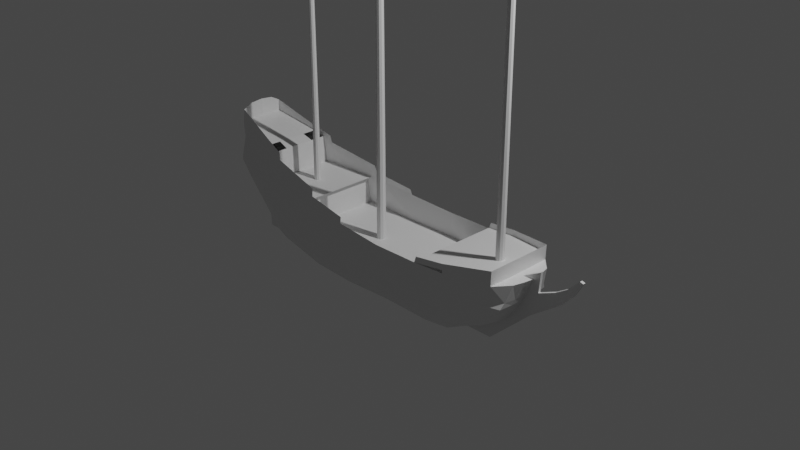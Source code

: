 # Source: 0002.blend  (saved by Blender 2.92.15; exported with 4.5.12 LTS)
import bpy
from mathutils import Matrix  # noqa: F401  (used for matrix-valued properties, if any)

bpy.ops.wm.read_factory_settings(use_empty=True)
scene = bpy.context.scene
scene.name = 'Scene'

# ---- collections
col_ship = bpy.data.collections.new('ship'); scene.collection.children.link(col_ship)
col_mastils = bpy.data.collections.new('mastils'); col_ship.children.link(col_mastils)
col_blueprint = bpy.data.collections.new('blueprint'); scene.collection.children.link(col_blueprint)

# ---- materials (node trees are filled in below, after node groups)
mat_material = bpy.data.materials.new('Material')
mat_material.alpha_threshold = 0.0
mat_material.use_transparent_shadow = False
mat_material.line_color = (0.0, 0.0, 0.0, 1.0)

# ---- material node trees
mat_material.use_nodes = True; mat_material.node_tree.nodes.clear()
_N = mat_material.node_tree.nodes; _L = mat_material.node_tree.links
n0 = _N.new('ShaderNodeOutputMaterial'); n0.name = 'Material Output'; n0.location = (300, 300)
n1 = _N.new('ShaderNodeBsdfPrincipled'); n1.name = 'Principled BSDF'; n1.location = (10, 300)
n1.distribution = 'GGX'
n1.subsurface_method = 'BURLEY'
n1.inputs[2].default_value = 0.4
n1.inputs[3].default_value = 1.45
n1.inputs[27].default_value = (0.0, 0.0, 0.0, 1.0)
n1.inputs[28].default_value = 1.0
_L.new(n1.outputs[0], n0.inputs[0])
n0.is_active_output = True

# ---- world
world_world = bpy.data.worlds.new('World'); scene.world = world_world
world_world.use_nodes = True; world_world.node_tree.nodes.clear()
_N = world_world.node_tree.nodes; _L = world_world.node_tree.links
n0 = _N.new('ShaderNodeOutputWorld'); n0.name = 'World Output'; n0.location = (300, 300)
n1 = _N.new('ShaderNodeBackground'); n1.name = 'Background'; n1.location = (10, 300)
n1.inputs[0].default_value = (0.05088, 0.05088, 0.05088, 1.0)
_L.new(n1.outputs[0], n0.inputs[0])
n0.is_active_output = True
world_world.color = (0.05088, 0.05088, 0.05088)
world_world.use_sun_shadow = False
world_world.sun_shadow_jitter_overblur = 0.0

# ---- cameras
cam_camera = bpy.data.cameras.new('Camera')
cam_camera.clip_end = 100.0
cam_camera.ortho_scale = 7.314

# ---- lights
light_light = bpy.data.lights.new('Light', 'POINT')
light_light.transmission_factor = 0.0
light_light.energy = 1000.0
light_light.shadow_soft_size = 0.1
light_light.shadow_maximum_resolution = 0.006
light_light.use_absolute_resolution = True

# ---- meshes
me_cube_001 = bpy.data.meshes.new('Cube.001')
me_cube_001.from_pydata([(-2.154, 1.49e-08, -0.8403), (-2.174, 1.49e-08, -0.05311), (1.297, 1.49e-08, -0.8087), (1.874, 1.49e-08, 0.1352), (-2.155, 1.49e-08, -0.2281), (1.856, 1.49e-08, -0.08638), (-2.178, 1.49e-08, -0.4474), (1.625, 1.49e-08, -0.4995), (-2.153, 1.49e-08, -0.3962), (1.779, 1.49e-08, -0.353), (-0.3035, 1.49e-08, -0.8285), (-0.3035, 1.49e-08, -0.3136), (-0.3035, 1.49e-08, -0.4428), (-0.3035, 1.49e-08, -0.6566), (-0.3035, 1.49e-08, -0.548), (0.9274, 1.49e-08, -0.3136), (0.9274, 1.49e-08, -0.4629), (0.9274, 1.49e-08, -0.7138), (0.9274, 1.49e-08, -0.5849), (0.9077, 1.49e-08, -0.8157), (0.312, 1.49e-08, -0.8194), (0.3176, 1.49e-08, -0.3136), (0.3176, 1.49e-08, -0.4591), (0.3176, 1.49e-08, -0.6991), (0.3176, 1.49e-08, -0.5764), (-1.589, 1.49e-08, -0.8397), (-1.589, 1.49e-08, -0.1535), (-1.589, 1.49e-08, -0.2859), (-1.589, 1.49e-08, -0.5163), (-1.589, 1.49e-08, -0.4008), (-0.9913, 1.49e-08, -0.3136), (-0.964, 1.49e-08, -0.4201), (-0.964, 1.49e-08, -0.6138), (-0.964, 1.49e-08, -0.5162), (-0.964, 1.49e-08, -0.8367), (1.401, 1.49e-08, -0.1276), (1.389, 1.49e-08, -0.2327), (1.294, 1.49e-08, -0.5416), (1.356, 1.49e-08, -0.3826), (1.102, 1.49e-08, -0.8122), (2.045, 1.49e-08, -0.002042), (2.127, 1.49e-08, -0.09564), (2.174, 1.49e-08, 0.08241), (2.256, 1.49e-08, 0.04992), (2.307, 1.49e-08, 0.2186), (2.343, 1.49e-08, 0.2073), (0.6225, 1.49e-08, -0.3136), (0.6225, 1.49e-08, -0.4627), (0.6225, 1.49e-08, -0.7082), (0.6225, 1.49e-08, -0.5824), (0.6098, 1.49e-08, -0.8176), (-0.6337, 1.49e-08, -0.3136), (-0.6337, 1.49e-08, -0.4365), (-0.6337, 1.49e-08, -0.6403), (-0.6337, 1.49e-08, -0.5372), (-0.6337, 1.49e-08, -0.8326)], [], [(36, 35, 3, 5), (38, 36, 5, 9), (39, 37, 7, 2), (37, 38, 9, 7), (53, 54, 14, 13), (55, 53, 13, 10), (54, 52, 12, 14), (52, 51, 11, 12), (48, 49, 18, 17), (50, 48, 17, 19), (49, 47, 16, 18), (47, 46, 15, 16), (12, 11, 21, 22), (14, 12, 22, 24), (10, 13, 23, 20), (13, 14, 24, 23), (4, 1, 26, 27), (8, 4, 27, 29), (0, 6, 28, 25), (6, 8, 29, 28), (27, 26, 30, 31), (29, 27, 31, 33), (25, 28, 32, 34), (28, 29, 33, 32), (17, 18, 38, 37), (19, 17, 37, 39), (18, 16, 36, 38), (16, 15, 35, 36), (9, 5, 40, 41), (41, 40, 42, 43), (43, 42, 44, 45), (22, 21, 46, 47), (24, 22, 47, 49), (20, 23, 48, 50), (23, 24, 49, 48), (31, 30, 51, 52), (33, 31, 52, 54), (34, 32, 53, 55), (32, 33, 54, 53)])
_uv = me_cube_001.uv_layers.new(name='UVMap')
_uv.uv.foreach_set('vector', [0.5693, 0.4779, 0.625, 0.4779, 0.625, 0.5, 0.5805, 0.5, 0.5207, 0.4779, 0.5693, 0.4779, 0.5805, 0.5, 0.5207, 0.5, 0.375, 0.4779, 0.4721, 0.4779, 0.4721, 0.5, 0.375, 0.5, 0.4721, 0.4779, 0.5207, 0.4779, 0.5207, 0.5, 0.4721, 0.5, 0.4721, 0.3531, 0.5207, 0.3531, 0.5207, 0.375, 0.4721, 0.375, 0.375, 0.3531, 0.4721, 0.3531, 0.4721, 0.375, 0.375, 0.375, 0.5207, 0.3531, 0.5693, 0.3531, 0.5693, 0.375, 0.5207, 0.375, 0.5693, 0.3531, 0.625, 0.3531, 0.625, 0.375, 0.5693, 0.375, 0.4721, 0.4357, 0.5207, 0.4357, 0.5207, 0.4559, 0.4721, 0.4559, 0.375, 0.4357, 0.4721, 0.4357, 0.4721, 0.4559, 0.375, 0.4559, 0.5207, 0.4357, 0.5693, 0.4357, 0.5693, 0.4559, 0.5207, 0.4559, 0.5693, 0.4357, 0.625, 0.4357, 0.625, 0.4559, 0.5693, 0.4559, 0.5693, 0.375, 0.625, 0.375, 0.625, 0.4154, 0.5693, 0.4154, 0.5207, 0.375, 0.5693, 0.375, 0.5693, 0.4154, 0.5207, 0.4154, 0.375, 0.375, 0.4721, 0.375, 0.4721, 0.4154, 0.375, 0.4154, 0.4721, 0.375, 0.5207, 0.375, 0.5207, 0.4154, 0.4721, 0.4154, 0.5693, 0.25, 0.625, 0.25, 0.625, 0.2874, 0.5693, 0.2874, 0.5207, 0.25, 0.5693, 0.25, 0.5693, 0.2874, 0.5207, 0.2874, 0.375, 0.25, 0.4721, 0.25, 0.4721, 0.2874, 0.375, 0.2874, 0.4721, 0.25, 0.5207, 0.25, 0.5207, 0.2874, 0.4721, 0.2874, 0.5693, 0.2874, 0.625, 0.2874, 0.625, 0.3312, 0.5693, 0.3312, 0.5207, 0.2874, 0.5693, 0.2874, 0.5693, 0.3312, 0.5207, 0.3312, 0.375, 0.2874, 0.4721, 0.2874, 0.4721, 0.3312, 0.375, 0.3312, 0.4721, 0.2874, 0.5207, 0.2874, 0.5207, 0.3312, 0.4721, 0.3312, 0.4721, 0.4559, 0.5207, 0.4559, 0.5207, 0.4779, 0.4721, 0.4779, 0.375, 0.4559, 0.4721, 0.4559, 0.4721, 0.4779, 0.375, 0.4779, 0.5207, 0.4559, 0.5693, 0.4559, 0.5693, 0.4779, 0.5207, 0.4779, 0.5693, 0.4559, 0.625, 0.4559, 0.625, 0.4779, 0.5693, 0.4779, 0.5207, 0.5, 0.5805, 0.5, 0.5805, 0.5, 0.5207, 0.5, 0.5207, 0.5, 0.5805, 0.5, 0.5805, 0.5, 0.5207, 0.5, 0.5207, 0.5, 0.5805, 0.5, 0.5805, 0.5, 0.5207, 0.5, 0.5693, 0.4154, 0.625, 0.4154, 0.625, 0.4357, 0.5693, 0.4357, 0.5207, 0.4154, 0.5693, 0.4154, 0.5693, 0.4357, 0.5207, 0.4357, 0.375, 0.4154, 0.4721, 0.4154, 0.4721, 0.4357, 0.375, 0.4357, 0.4721, 0.4154, 0.5207, 0.4154, 0.5207, 0.4357, 0.4721, 0.4357, 0.5693, 0.3312, 0.625, 0.3312, 0.625, 0.3531, 0.5693, 0.3531, 0.5207, 0.3312, 0.5693, 0.3312, 0.5693, 0.3531, 0.5207, 0.3531, 0.375, 0.3312, 0.4721, 0.3312, 0.4721, 0.3531, 0.375, 0.3531, 0.4721, 0.3312, 0.5207, 0.3312, 0.5207, 0.3531, 0.4721, 0.3531])
me_cube_001.materials.append(mat_material)
me_cube_001.use_remesh_fix_poles = True
me_cube_001.use_remesh_preserve_attributes = False
me_cube_001.use_mirror_vertex_groups = False
me_cube_001.update()
me_cube = bpy.data.meshes.new('Cube')
me_cube.from_pydata([(1.268, 0.2791, -1.443), (1.74, 0.2335, 0.07913), (1.356, -9.313e-10, -1.587), (1.79, 1.207e-08, 0.08072), (-1.813, 0.2395, -1.203), (-2.239, 0.2494, 0.8069), (-1.888, 0.0, -1.28), (-2.228, -5.489e-09, 0.9051), (1.663, 0.3089, -0.5902), (-2.198, 0.0, 0.1918), (1.681, -9.313e-10, -0.5892), (-2.202, 0.3314, 0.1938), (-0.3291, 0.4986, -0.009929), (-0.3137, 0.0, -1.996), (-0.3205, 0.2466, -0.8033), (-0.3109, 0.4234, -1.763), (-0.3137, 0.5293, -0.9902), (1.098, 0.1661, -1.768), (-1.461, 0.4138, 0.07142), (-1.457, 0.0, -1.918), (1.091, 0.4581, -1.363), (-1.449, 0.3484, -1.598), (-1.461, 0.457, -0.4767), (0.7569, 2.378e-09, -0.02844), (0.7622, 0.3759, -1.782), (0.7624, 0.5278, -1.012), (0.7569, 0.5192, -0.02909), (0.7624, 0.0, -2.006), (1.103, 0.0, -1.894), (-0.8115, 0.4148, -1.748), (-0.8213, 0.5253, -0.9731), (-0.8214, 0.4639, 0.09927), (-0.8211, 0.0, -1.981), (1.104, 0.4985, 0.004373), (-1.958, 0.0, -0.9993), (1.453, 0.3386, -1.211), (1.495, -9.313e-10, -1.307), (-1.896, 0.266, -0.8862), (-0.3082, 0.4425, -1.686), (1.093, 0.5103, -0.937), (-1.446, 0.4241, -1.281), (1.091, 0.401, -1.616), (0.7614, 0.4578, -1.582), (-0.8102, 0.4444, -1.643), (-2.231, 0.1096, 0.8597), (1.327, 0.1354, -1.518), (-1.861, 0.09274, -1.253), (1.766, 0.12, 0.07266), (1.676, 0.1596, -0.5897), (-2.202, 0.06494, 0.1921), (-0.8242, 0.2235, -0.7845), (-0.3127, 0.1755, -1.885), (-1.72, 7.937e-10, 0.9693), (-1.454, 0.1449, -1.77), (0.7623, 0.167, -1.896), (0.7569, 0.2431, -0.02874), (-0.8098, 0.1643, -1.871), (1.48, 0.1812, -1.265), (-1.949, 0.06245, -0.9769), (0.2244, 0.5218, -0.06551), (0.2244, 0.0, -2.001), (0.7577, 0.2488, -0.8061), (0.2243, 0.3844, -1.76), (0.2244, 0.5496, -0.9905), (0.2225, 0.4346, -1.647), (0.2213, 0.2725, -0.8046), (0.2243, 0.1652, -1.886), (1.558, 0.3329, -0.9008), (1.6, -2.71e-09, -0.9641), (-2.016, 0.3499, -0.2652), (-0.3109, 0.5326, -1.31), (-1.451, 0.4523, -0.8555), (1.092, 0.4881, -1.053), (0.7619, 0.5313, -1.23), (-0.8145, 0.5148, -1.283), (-2.084, 0.0, -0.164), (-2.087, 0.01825, -0.164), (1.587, 0.1699, -0.9373), (0.2234, 0.5273, -1.311), (-1.72, 0.3523, 0.4799), (-1.715, 0.0, -1.704), (-1.589, 0.1806, 0.4615), (-1.715, 0.2777, -1.527), (-1.726, 0.3947, -0.2892), (-1.715, 0.345, -1.084), (-2.238, -5.489e-09, 1.284), (-1.715, 0.1286, -1.617), (-1.715, 0.4016, -0.6496), (-0.3426, 0.485, 0.1546), (-2.238, -5.489e-09, 1.167), (-2.249, 0.2512, 1.077), (-1.465, 0.3912, 0.3827), (-0.828, 0.4505, 0.2869), (-2.244, 0.1236, 1.15), (-1.722, 0.3345, 0.724), (-1.593, 0.1731, 0.8671), (-2.249, 0.2513, 1.258), (-1.47, 0.3618, 0.7534), (-0.8443, 0.4331, 0.4885), (-2.246, 0.133, 1.276), (-1.72, 0.3259, 0.9693), (-2.238, -5.489e-09, 1.781), (-2.246, 0.2381, 1.603), (-1.484, 0.353, 0.955), (-2.241, 0.1352, 1.741), (-1.723, 0.3151, 1.14), (1.475, 0.4128, -0.7001), (1.18, 0.3678, -1.523), (0.7787, 0.5192, 0.1488), (1.104, 0.4985, 0.2599), (1.604, 1.016e-08, 0.04557), (1.602, 0.1553, 0.045), (1.233, -1.736e-09, -1.765), (1.599, 0.3797, 0.04413), (1.29, 0.4231, -1.273), (1.218, 0.1533, -1.66), (1.391, 0.4242, -0.9475), (1.604, 0.3797, 0.4517), (1.608, 6.353e-10, 0.4535), (1.606, 0.1648, 0.4528), (-1.72, 0.1629, 0.9693), (-1.461, 0.1881, 0.0714), (-1.589, 0.0, 0.4615), (-1.593, 1.058e-09, 0.8671), (-1.461, -2.121e-08, 0.0714), (1.104, 0.4985, 0.08843), (0.7596, 0.5192, -0.007555), (1.601, 0.3797, 0.2479), (1.604, 0.1601, 0.2489), (1.606, 5.4e-09, 0.2496), (0.7569, 2.378e-09, -0.009908), (0.7569, 0.5192, -0.01057), (1.104, 0.213, 0.08843), (1.104, 0.0, 0.08843), (0.7569, 0.2431, -0.01021), (1.683, 0.2743, -0.4168), (1.71, 2.5e-09, -0.4124), (-2.214, 0.3098, 0.3889), (-2.209, -1.448e-09, 0.4133), (-0.3173, 0.5188, -0.8064), (1.096, 0.5072, -0.7459), (-1.462, 0.4456, -0.3438), (0.7609, 0.5256, -0.8093), (-0.8242, 0.5128, -0.7845), (-2.212, 0.07673, 0.4016), (1.698, 0.1446, -0.4256), (0.2244, 0.545, -0.8076), (-1.728, 0.3835, -0.15), (1.508, 0.404, -0.5235), (-0.3234, 3.066e-09, -0.8005), (0.7549, 3.066e-09, -0.8033), (-0.8242, 0.0, -0.7845), (0.2183, 3.066e-09, -0.8017), (-0.9931, 0.4553, 0.0459), (-0.9486, 0.0, -1.968), (-0.9699, 0.3983, -1.711), (-0.9794, 0.5136, -0.9416), (-0.9696, 0.4393, -1.552), (-0.9637, 0.1597, -1.848), (-0.9792, 0.504, -1.241), (-0.9919, 0.4363, 0.3116), (-0.9935, 0.4161, 0.5517), (-0.9906, 0.5013, -0.7868), (-0.9931, 0.2104, 0.0459), (-0.9931, -0.0001402, 0.04589), (-0.9906, 0.2235, -0.7868), (-0.9906, -2.567e-09, -0.7868), (-0.9339, 0.4581, 0.04874), (-0.9329, 0.441, 0.3005), (-0.9352, 0.4227, 0.527), (-0.9339, 0.2104, 0.04874), (-0.9339, -0.0001402, 0.04874), (-1.582, 0.313, -1.563), (-1.594, 0.4258, -0.3829), (-1.58, 0.3846, -1.183), (-1.584, 0.1368, -1.693), (-1.583, 0.4269, -0.7526), (-1.589, 0.383, 0.07608), (-1.586, 0.0, -1.811), (-1.589, 0.3634, 0.4615), (-1.595, 0.4145, -0.2469), (-1.593, 0.3438, 0.8671), (-1.604, 0.3341, 1.048), (-1.589, 0.1881, 0.07608), (-1.589, -1.49e-08, 0.07608)], [(181, 182)], [(86, 46, 6, 80), (58, 46, 4, 37), (111, 47, 3, 110), (57, 45, 2, 36), (114, 107, 0, 35), (148, 106, 8, 135), (145, 48, 10, 136), (144, 49, 11, 137), (55, 26, 131, 134), (143, 30, 16, 139), (43, 29, 15, 38), (142, 146, 65, 61), (107, 41, 17, 115), (66, 51, 13, 60), (174, 172, 21, 40), (180, 173, 22, 141), (42, 24, 41, 20), (158, 53, 19, 154), (17, 54, 27, 28), (115, 17, 28, 112), (146, 63, 25, 142), (64, 62, 24, 42), (150, 23, 55, 61), (51, 56, 32, 13), (73, 42, 20, 72), (157, 155, 29, 43), (162, 156, 30, 143), (159, 157, 43, 74), (78, 64, 42, 73), (142, 25, 39, 140), (176, 174, 40, 71), (74, 43, 38, 70), (116, 114, 35, 67), (77, 57, 36, 68), (76, 58, 37, 69), (75, 34, 58, 76), (67, 35, 57, 77), (15, 29, 56, 51), (139, 143, 50, 14), (41, 24, 54, 17), (155, 21, 53, 158), (62, 15, 51, 66), (146, 139, 14, 65), (138, 9, 49, 144), (135, 8, 48, 145), (35, 0, 45, 57), (113, 1, 47, 111), (34, 6, 46, 58), (82, 4, 46, 86), (24, 62, 66, 54), (165, 163, 153, 162), (70, 38, 64, 78), (143, 162, 165, 50), (38, 15, 62, 64), (139, 16, 63, 146), (54, 66, 60, 27), (16, 70, 78, 63), (8, 67, 77, 48), (9, 75, 76, 49), (49, 76, 69, 11), (48, 77, 68, 10), (106, 116, 67, 8), (30, 74, 70, 16), (173, 176, 71, 22), (63, 78, 73, 25), (156, 159, 74, 30), (25, 73, 72, 39), (11, 69, 87, 83), (172, 82, 86, 175), (122, 123, 95, 81), (69, 37, 84, 87), (137, 11, 83, 147), (37, 4, 82, 84), (120, 99, 85, 52), (175, 86, 80, 178), (44, 7, 89, 93), (5, 44, 93, 90), (12, 31, 92, 88), (153, 18, 91, 160), (177, 79, 94, 179), (5, 79, 94, 90), (90, 93, 99, 96), (90, 94, 100, 96), (160, 91, 97, 161), (91, 179, 94, 100, 181, 97), (93, 89, 85, 99), (97, 181, 100, 105, 182, 103), (99, 85, 101, 104), (96, 100, 105, 102), (96, 99, 104, 102), (26, 33, 125, 131), (126, 125, 109, 108), (72, 20, 114, 116), (39, 72, 116, 106), (45, 115, 112, 2), (0, 107, 115, 45), (140, 39, 106, 148), (20, 41, 107, 114), (127, 125, 109, 117), (129, 128, 119, 118), (128, 127, 117, 119), (100, 96, 99, 120), (81, 95, 181, 179), (168, 160, 161, 169), (184, 122, 81, 183), (120, 95, 123, 52), (167, 153, 160, 168), (18, 141, 162, 153), (111, 113, 127, 128), (110, 111, 128, 129), (113, 33, 125, 127), (26, 33, 125, 126), (134, 132, 133, 130), (131, 125, 132, 134), (125, 127, 128, 132), (132, 128, 129, 133), (23, 55, 134, 130), (33, 140, 148, 113), (5, 137, 147, 79), (12, 139, 146, 59), (1, 135, 145, 47), (7, 138, 144, 44), (26, 142, 140, 33), (153, 162, 143, 31, 167), (59, 146, 142, 26), (177, 180, 141, 18), (31, 143, 139, 12), (44, 144, 137, 5), (47, 145, 136, 3), (113, 148, 135, 1), (14, 50, 151, 149), (61, 65, 152, 150), (65, 14, 149, 152), (142, 61, 55, 26), (22, 71, 159, 156), (29, 155, 158, 56), (71, 40, 157, 159), (141, 22, 156, 162), (40, 21, 155, 157), (56, 158, 154, 32), (183, 81, 179, 177), (163, 164, 124, 121), (165, 166, 164, 163), (153, 163, 121, 18), (151, 50, 165, 166), (31, 167, 168, 92), (92, 168, 169, 98), (163, 164, 171, 170), (167, 170, 163, 153), (79, 147, 180, 177), (18, 177, 179, 91), (53, 175, 178, 19), (21, 172, 175, 53), (83, 87, 176, 173), (87, 84, 174, 176), (147, 83, 173, 180), (84, 82, 172, 174), (121, 124, 184, 183), (177, 18, 121, 183)])
_uv = me_cube.uv_layers.new(name='UVMap')
_uv.uv.foreach_set('vector', [0.8466, 0.6372, 0.9071, 0.5935, 0.908, 0.7411, 0.8496, 0.75, 0.556, 0.06634, 0.5875, 0.0996, 0.5929, 0.2696, 0.5668, 0.2737, 0.3649, 0.6502, 0.375, 0.6279, 0.375, 0.75, 0.3649, 0.75, 0.5668, 0.6228, 0.625, 0.6304, 0.625, 0.75, 0.5668, 0.75, 0.5668, 0.4841, 0.625, 0.4846, 0.625, 0.5, 0.5668, 0.5, 0.4483, 0.488, 0.4745, 0.4874, 0.4698, 0.5, 0.4448, 0.5, 0.4448, 0.6335, 0.4698, 0.6375, 0.4698, 0.75, 0.4448, 0.75, 0.4553, 0.06619, 0.4841, 0.04972, 0.5085, 0.25, 0.4733, 0.25, 0.3148, 0.6336, 0.3148, 0.5, 0.3148, 0.5, 0.3148, 0.6336, 0.4733, 0.3413, 0.5085, 0.3413, 0.4905, 0.3754, 0.46, 0.3754, 0.5839, 0.3413, 0.625, 0.3419, 0.625, 0.3754, 0.5668, 0.3754, 0.4639, 0.4417, 0.462, 0.4085, 0.462, 0.4085, 0.4639, 0.4417, 0.6404, 0.5, 0.6558, 0.5, 0.6464, 0.6471, 0.6357, 0.6462, 0.7036, 0.6445, 0.7496, 0.6474, 0.7496, 0.75, 0.6992, 0.75, 0.5668, 0.294, 0.625, 0.2917, 0.625, 0.3007, 0.5668, 0.3007, 0.4787, 0.2881, 0.5085, 0.288, 0.5085, 0.3007, 0.4788, 0.3007, 0.5668, 0.4467, 0.625, 0.4532, 0.625, 0.4692, 0.5668, 0.4649, 0.7929, 0.6515, 0.8243, 0.649, 0.8243, 0.75, 0.7918, 0.75, 0.6464, 0.6471, 0.658, 0.6408, 0.6489, 0.75, 0.6407, 0.75, 0.6357, 0.6462, 0.6464, 0.6471, 0.6407, 0.75, 0.6329, 0.75, 0.462, 0.4085, 0.4931, 0.4089, 0.4958, 0.4424, 0.4639, 0.4417, 0.5668, 0.4111, 0.625, 0.4143, 0.625, 0.4532, 0.5668, 0.4467, 0.4639, 0.4417, 0.3148, 0.75, 0.3148, 0.6336, 0.4639, 0.4417, 0.7496, 0.6474, 0.783, 0.6522, 0.7837, 0.75, 0.7496, 0.75, 0.5313, 0.4446, 0.5668, 0.4467, 0.5668, 0.4649, 0.5255, 0.4634, 0.5796, 0.3311, 0.625, 0.3317, 0.625, 0.3419, 0.5839, 0.3413, 0.4742, 0.3343, 0.5085, 0.3343, 0.5085, 0.3413, 0.4733, 0.3413, 0.5523, 0.3343, 0.5796, 0.3311, 0.5839, 0.3413, 0.5545, 0.3413, 0.53, 0.41, 0.5668, 0.4111, 0.5668, 0.4467, 0.5313, 0.4446, 0.4639, 0.4417, 0.4958, 0.4424, 0.4842, 0.4619, 0.4554, 0.4615, 0.543, 0.2917, 0.5668, 0.294, 0.5668, 0.3007, 0.5418, 0.3007, 0.5545, 0.3413, 0.5839, 0.3413, 0.5668, 0.3754, 0.5286, 0.3754, 0.5209, 0.4869, 0.5668, 0.4841, 0.5668, 0.5, 0.5183, 0.5, 0.518, 0.6333, 0.5668, 0.6228, 0.5668, 0.75, 0.5183, 0.75, 0.4954, 0.01572, 0.556, 0.06634, 0.5668, 0.2737, 0.5377, 0.2618, 0.4954, 0.0, 0.5534, 0.0, 0.556, 0.06634, 0.4954, 0.01572, 0.5183, 0.5, 0.5668, 0.5, 0.5668, 0.6228, 0.518, 0.6333, 0.7496, 0.5, 0.7831, 0.5, 0.783, 0.6522, 0.7496, 0.6474, 0.46, 0.3754, 0.4733, 0.3413, 0.4733, 0.3413, 0.46, 0.3754, 0.6558, 0.5, 0.6718, 0.5, 0.658, 0.6408, 0.6464, 0.6471, 0.7933, 0.5, 0.8243, 0.5, 0.8243, 0.649, 0.7929, 0.6515, 0.7107, 0.5, 0.7496, 0.5, 0.7496, 0.6474, 0.7036, 0.6445, 0.462, 0.4085, 0.46, 0.3754, 0.46, 0.3754, 0.462, 0.4085, 0.4522, 0.0, 0.4799, 0.0, 0.4841, 0.04972, 0.4553, 0.06619, 0.4448, 0.5, 0.4698, 0.5, 0.4698, 0.6375, 0.4448, 0.6335, 0.5668, 0.5, 0.625, 0.5, 0.625, 0.6304, 0.5668, 0.6228, 0.3649, 0.5, 0.375, 0.5, 0.375, 0.6279, 0.3649, 0.6502, 0.5534, 0.0, 0.5856, 0.0, 0.5875, 0.0996, 0.556, 0.06634, 0.8423, 0.5, 0.9018, 0.3894, 0.9071, 0.5935, 0.8466, 0.6372, 0.6718, 0.5, 0.7107, 0.5, 0.7036, 0.6445, 0.658, 0.6408, 0.0, 0.0, 0.0, 0.0, 0.0, 0.0, 0.0, 0.0, 0.5286, 0.3754, 0.5668, 0.3754, 0.5668, 0.4111, 0.53, 0.41, 0.0, 0.0, 0.0, 0.0, 0.0, 0.0, 0.0, 0.0, 0.5668, 0.3754, 0.625, 0.3754, 0.625, 0.4143, 0.5668, 0.4111, 0.46, 0.3754, 0.4905, 0.3754, 0.4931, 0.4089, 0.462, 0.4085, 0.658, 0.6408, 0.7036, 0.6445, 0.6992, 0.75, 0.6489, 0.75, 0.4905, 0.3754, 0.5286, 0.3754, 0.53, 0.41, 0.4931, 0.4089, 0.4698, 0.5, 0.5183, 0.5, 0.518, 0.6333, 0.4698, 0.6375, 0.4799, 0.0, 0.4954, 0.0, 0.4954, 0.01572, 0.4841, 0.04972, 0.4841, 0.04972, 0.4954, 0.01572, 0.5377, 0.2618, 0.5085, 0.25, 0.4698, 0.6375, 0.518, 0.6333, 0.5183, 0.75, 0.4698, 0.75, 0.4745, 0.4874, 0.5209, 0.4869, 0.5183, 0.5, 0.4698, 0.5, 0.5085, 0.3413, 0.5545, 0.3413, 0.5286, 0.3754, 0.4905, 0.3754, 0.5085, 0.288, 0.543, 0.2917, 0.5418, 0.3007, 0.5085, 0.3007, 0.4931, 0.4089, 0.53, 0.41, 0.5313, 0.4446, 0.4958, 0.4424, 0.5085, 0.3343, 0.5523, 0.3343, 0.5545, 0.3413, 0.5085, 0.3413, 0.4958, 0.4424, 0.5313, 0.4446, 0.5255, 0.4634, 0.4842, 0.4619, 0.5085, 0.25, 0.5377, 0.2618, 0.5442, 0.2826, 0.5085, 0.2754, 0.8333, 0.5, 0.8423, 0.5, 0.8466, 0.6372, 0.8354, 0.6431, 0.375, 0.2953, 0.375, 0.2898, 0.0, 0.0, 0.1875, 0.1504, 0.5377, 0.2618, 0.5668, 0.2737, 0.5668, 0.2872, 0.5442, 0.2826, 0.4733, 0.25, 0.5085, 0.25, 0.5085, 0.2754, 0.4787, 0.2754, 0.5668, 0.2737, 0.5929, 0.2696, 0.625, 0.2827, 0.5668, 0.2872, 0.1504, 0.5, 0.1304, 0.5, 0.1292, 0.5, 0.1504, 0.5, 0.8354, 0.6431, 0.8466, 0.6372, 0.8496, 0.75, 0.837, 0.75, 0.375, 0.1121, 0.375, 0.0, 0.375, 0.0, 0.375, 0.124, 0.375, 0.25, 0.375, 0.1121, 0.375, 0.124, 0.375, 0.25, 0.375, 0.3754, 0.375, 0.3413, 0.375, 0.3413, 0.375, 0.3754, 0.3753, 0.3343, 0.3957, 0.3007, 0.375, 0.3007, 0.375, 0.3308, 0.3956, 0.2881, 0.3955, 0.2754, 0.3757, 0.2754, 0.3754, 0.288, 0.125, 0.5, 0.1505, 0.5, 0.1504, 0.5, 0.125, 0.5, 0.375, 0.25, 0.375, 0.124, 0.375, 0.1223, 0.375, 0.25, 0.125, 0.5, 0.1504, 0.5, 0.1504, 0.5, 0.125, 0.5, 0.375, 0.3308, 0.375, 0.3007, 0.375, 0.3007, 0.375, 0.3316, 0.375, 0.3007, 0.3754, 0.288, 0.3757, 0.2754, 0.375, 0.2754, 0.375, 0.288, 0.375, 0.3007, 0.375, 0.124, 0.375, 0.0, 0.375, 0.0, 0.375, 0.1223, 0.375, 0.3007, 0.375, 0.288, 0.375, 0.2754, 0.375, 0.2754, 0.375, 0.288, 0.375, 0.3007, 0.375, 0.1223, 0.375, 0.0, 0.375, 0.0, 0.375, 0.1425, 0.125, 0.5, 0.1504, 0.5, 0.1504, 0.5, 0.125, 0.5, 0.375, 0.25, 0.375, 0.1223, 0.375, 0.1425, 0.375, 0.25, 0.375, 0.4398, 0.375, 0.4604, 0.375, 0.4604, 0.375, 0.4398, 0.3148, 0.5, 0.3354, 0.5, 0.3354, 0.5, 0.3148, 0.5, 0.5255, 0.4634, 0.5668, 0.4649, 0.5668, 0.4841, 0.5209, 0.4869, 0.4842, 0.4619, 0.5255, 0.4634, 0.5209, 0.4869, 0.4745, 0.4874, 0.625, 0.6304, 0.6357, 0.6462, 0.6329, 0.75, 0.625, 0.75, 0.625, 0.5, 0.6404, 0.5, 0.6357, 0.6462, 0.625, 0.6304, 0.4554, 0.4615, 0.4842, 0.4619, 0.4745, 0.4874, 0.4483, 0.488, 0.5668, 0.4649, 0.625, 0.4692, 0.625, 0.4846, 0.5668, 0.4841, 0.375, 0.4899, 0.375, 0.4604, 0.375, 0.4604, 0.375, 0.4899, 0.3649, 0.75, 0.3649, 0.6471, 0.3649, 0.6439, 0.3649, 0.75, 0.3649, 0.6471, 0.3649, 0.5, 0.3649, 0.5, 0.3649, 0.6439, 0.1504, 0.5, 0.125, 0.5, 0.1304, 0.5, 0.1504, 0.5, 0.0, 0.0, 0.0, 0.0, 0.0, 0.0, 0.0, 0.0, 0.375, 0.3343, 0.375, 0.3308, 0.375, 0.3316, 0.375, 0.3354, 0.375, 0.3007, 0.375, 0.2953, 0.1875, 0.1504, 0.375, 0.3007, 0.375, 0.2754, 0.375, 0.2898, 0.375, 0.2898, 0.375, 0.2754, 0.3752, 0.3366, 0.3753, 0.3343, 0.375, 0.3308, 0.375, 0.3343, 0.3957, 0.3007, 0.4788, 0.3007, 0.4742, 0.3343, 0.3753, 0.3343, 0.3649, 0.6502, 0.3649, 0.5, 0.3649, 0.5, 0.3649, 0.6471, 0.3649, 0.75, 0.3649, 0.6502, 0.3649, 0.6471, 0.3649, 0.75, 0.375, 0.4899, 0.375, 0.4604, 0.375, 0.4604, 0.375, 0.4899, 0.3148, 0.5, 0.3354, 0.5, 0.3354, 0.5, 0.3148, 0.5, 0.3148, 0.6336, 0.3354, 0.6466, 0.3354, 0.75, 0.3148, 0.75, 0.3148, 0.5, 0.3354, 0.5, 0.3354, 0.6466, 0.3148, 0.6336, 0.3354, 0.5, 0.3649, 0.5, 0.3649, 0.6502, 0.3354, 0.6466, 0.3354, 0.6466, 0.3649, 0.6502, 0.3649, 0.75, 0.3354, 0.75, 0.3148, 0.75, 0.3148, 0.6336, 0.3148, 0.6336, 0.3148, 0.75, 0.375, 0.4604, 0.4554, 0.4615, 0.4483, 0.488, 0.375, 0.4899, 0.375, 0.25, 0.4733, 0.25, 0.4787, 0.2754, 0.3955, 0.2754, 0.375, 0.3754, 0.46, 0.3754, 0.462, 0.4085, 0.375, 0.4076, 0.375, 0.5, 0.4448, 0.5, 0.4448, 0.6335, 0.375, 0.6279, 0.375, 0.0, 0.4522, 0.0, 0.4553, 0.06619, 0.375, 0.1121, 0.375, 0.4398, 0.4639, 0.4417, 0.4554, 0.4615, 0.375, 0.4604, 0.3753, 0.3343, 0.4742, 0.3343, 0.4733, 0.3413, 0.375, 0.3413, 0.3752, 0.3366, 0.375, 0.4076, 0.462, 0.4085, 0.4639, 0.4417, 0.375, 0.4398, 0.3956, 0.2881, 0.4787, 0.2881, 0.4788, 0.3007, 0.3957, 0.3007, 0.375, 0.3413, 0.4733, 0.3413, 0.46, 0.3754, 0.375, 0.3754, 0.375, 0.1121, 0.4553, 0.06619, 0.4733, 0.25, 0.375, 0.25, 0.375, 0.6279, 0.4448, 0.6335, 0.4448, 0.75, 0.375, 0.75, 0.375, 0.4899, 0.4483, 0.488, 0.4448, 0.5, 0.375, 0.5, 0.46, 0.3754, 0.4733, 0.3413, 0.4733, 0.3413, 0.46, 0.3754, 0.4639, 0.4417, 0.462, 0.4085, 0.462, 0.4085, 0.4639, 0.4417, 0.462, 0.4085, 0.46, 0.3754, 0.46, 0.3754, 0.462, 0.4085, 0.0, 0.0, 0.0, 0.0, 0.0, 0.0, 0.0, 0.0, 0.5085, 0.3007, 0.5418, 0.3007, 0.5523, 0.3343, 0.5085, 0.3343, 0.7831, 0.5, 0.7933, 0.5, 0.7929, 0.6515, 0.783, 0.6522, 0.5418, 0.3007, 0.5668, 0.3007, 0.5796, 0.3311, 0.5523, 0.3343, 0.4788, 0.3007, 0.5085, 0.3007, 0.5085, 0.3343, 0.4742, 0.3343, 0.5668, 0.3007, 0.625, 0.3007, 0.625, 0.3317, 0.5796, 0.3311, 0.783, 0.6522, 0.7929, 0.6515, 0.7918, 0.75, 0.7837, 0.75, 0.0, 0.0, 0.0, 0.0, 0.0, 0.0, 0.0, 0.0, 0.2463, 0.5698, 0.2463, 0.6651, 0.375, 0.3007, 0.375, 0.3007, 0.4733, 0.3413, 0.4733, 0.3413, 0.2463, 0.6651, 0.2463, 0.5698, 0.0, 0.0, 0.0, 0.0, 0.0, 0.0, 0.0, 0.0, 0.4733, 0.3413, 0.4733, 0.3413, 0.4733, 0.3413, 0.4733, 0.3413, 0.375, 0.3413, 0.3752, 0.3366, 0.375, 0.3343, 0.375, 0.3413, 0.375, 0.3413, 0.375, 0.3343, 0.375, 0.3354, 0.375, 0.3413, 0.2463, 0.5698, 0.2463, 0.6651, 0.2463, 0.6651, 0.2463, 0.5698, 0.0, 0.0, 0.0, 0.0, 0.0, 0.0, 0.0, 0.0, 0.3955, 0.2754, 0.4787, 0.2754, 0.4787, 0.2881, 0.3956, 0.2881, 0.3957, 0.3007, 0.3956, 0.2881, 0.3754, 0.288, 0.375, 0.3007, 0.8243, 0.649, 0.8354, 0.6431, 0.837, 0.75, 0.8243, 0.75, 0.8243, 0.5, 0.8333, 0.5, 0.8354, 0.6431, 0.8243, 0.649, 0.5085, 0.2754, 0.5442, 0.2826, 0.543, 0.2917, 0.5085, 0.288, 0.5442, 0.2826, 0.5668, 0.2872, 0.5668, 0.294, 0.543, 0.2917, 0.4787, 0.2754, 0.5085, 0.2754, 0.5085, 0.288, 0.4787, 0.2881, 0.5668, 0.2872, 0.625, 0.2827, 0.625, 0.2917, 0.5668, 0.294, 0.375, 0.3007, 0.375, 0.3007, 0.375, 0.3007, 0.375, 0.3007, 0.0, 0.0, 0.0, 0.0, 0.0, 0.0, 0.0, 0.0])
me_cube.materials.append(mat_material)
me_cube.use_remesh_preserve_volume = False
me_cube.use_remesh_preserve_attributes = False
me_cube.use_mirror_vertex_groups = False
me_cube.update()
me_cylinder_002 = bpy.data.meshes.new('Cylinder.002')
me_cylinder_002.from_pydata([(1.029e-08, 0.03274, -1.0), (0.0, 0.05, 1.0), (0.01925, 0.02649, -1.0), (0.02939, 0.04045, 1.0), (0.03114, 0.01012, -1.0), (0.04755, 0.01545, 1.0), (0.03114, -0.01012, -1.0), (0.04755, -0.01545, 1.0), (0.01925, -0.02649, -1.0), (0.02939, -0.04045, 1.0), (7.422e-09, -0.03274, -1.0), (-4.371e-09, -0.05, 1.0), (-0.01925, -0.02649, -1.0), (-0.02939, -0.04045, 1.0), (-0.03114, -0.01012, -1.0), (-0.04755, -0.01545, 1.0), (-0.03114, 0.01012, -1.0), (-0.04755, 0.01545, 1.0), (-0.01925, 0.02649, -1.0), (-0.02939, 0.04045, 1.0)], [], [(0, 1, 3, 2), (2, 3, 5, 4), (4, 5, 7, 6), (6, 7, 9, 8), (8, 9, 11, 10), (10, 11, 13, 12), (12, 13, 15, 14), (14, 15, 17, 16), (3, 1, 19, 17, 15, 13, 11, 9, 7, 5), (16, 17, 19, 18), (18, 19, 1, 0), (0, 2, 4, 6, 8, 10, 12, 14, 16, 18)])
_uv = me_cylinder_002.uv_layers.new(name='UVMap')
_uv.uv.foreach_set('vector', [1.0, 0.5, 1.0, 1.0, 0.9, 1.0, 0.9, 0.5, 0.9, 0.5, 0.9, 1.0, 0.8, 1.0, 0.8, 0.5, 0.8, 0.5, 0.8, 1.0, 0.7, 1.0, 0.7, 0.5, 0.7, 0.5, 0.7, 1.0, 0.6, 1.0, 0.6, 0.5, 0.6, 0.5, 0.6, 1.0, 0.5, 1.0, 0.5, 0.5, 0.5, 0.5, 0.5, 1.0, 0.4, 1.0, 0.4, 0.5, 0.4, 0.5, 0.4, 1.0, 0.3, 1.0, 0.3, 0.5, 0.3, 0.5, 0.3, 1.0, 0.2, 1.0, 0.2, 0.5, 0.3911, 0.4442, 0.25, 0.49, 0.1089, 0.4442, 0.02175, 0.3242, 0.02175, 0.1758, 0.1089, 0.05584, 0.25, 0.01, 0.3911, 0.05584, 0.4783, 0.1758, 0.4783, 0.3242, 0.2, 0.5, 0.2, 1.0, 0.1, 1.0, 0.1, 0.5, 0.1, 0.5, 0.1, 1.0, -7.451e-08, 1.0, -7.451e-08, 0.5, 0.75, 0.49, 0.8911, 0.4442, 0.9783, 0.3242, 0.9783, 0.1758, 0.8911, 0.05584, 0.75, 0.01, 0.6089, 0.05584, 0.5217, 0.1758, 0.5217, 0.3242, 0.6089, 0.4442])
me_cylinder_002.use_remesh_fix_poles = True
me_cylinder_002.use_remesh_preserve_attributes = False
me_cylinder_002.use_mirror_vertex_groups = False
me_cylinder_002.update()
me_cylinder_001 = bpy.data.meshes.new('Cylinder.001')
me_cylinder_001.from_pydata([(1.029e-08, 0.03274, -1.0), (0.0, 0.05, 1.0), (0.01925, 0.02649, -1.0), (0.02939, 0.04045, 1.0), (0.03114, 0.01012, -1.0), (0.04755, 0.01545, 1.0), (0.03114, -0.01012, -1.0), (0.04755, -0.01545, 1.0), (0.01925, -0.02649, -1.0), (0.02939, -0.04045, 1.0), (7.422e-09, -0.03274, -1.0), (-4.371e-09, -0.05, 1.0), (-0.01925, -0.02649, -1.0), (-0.02939, -0.04045, 1.0), (-0.03114, -0.01012, -1.0), (-0.04755, -0.01545, 1.0), (-0.03114, 0.01012, -1.0), (-0.04755, 0.01545, 1.0), (-0.01925, 0.02649, -1.0), (-0.02939, 0.04045, 1.0)], [], [(0, 1, 3, 2), (2, 3, 5, 4), (4, 5, 7, 6), (6, 7, 9, 8), (8, 9, 11, 10), (10, 11, 13, 12), (12, 13, 15, 14), (14, 15, 17, 16), (3, 1, 19, 17, 15, 13, 11, 9, 7, 5), (16, 17, 19, 18), (18, 19, 1, 0), (0, 2, 4, 6, 8, 10, 12, 14, 16, 18)])
_uv = me_cylinder_001.uv_layers.new(name='UVMap')
_uv.uv.foreach_set('vector', [1.0, 0.5, 1.0, 1.0, 0.9, 1.0, 0.9, 0.5, 0.9, 0.5, 0.9, 1.0, 0.8, 1.0, 0.8, 0.5, 0.8, 0.5, 0.8, 1.0, 0.7, 1.0, 0.7, 0.5, 0.7, 0.5, 0.7, 1.0, 0.6, 1.0, 0.6, 0.5, 0.6, 0.5, 0.6, 1.0, 0.5, 1.0, 0.5, 0.5, 0.5, 0.5, 0.5, 1.0, 0.4, 1.0, 0.4, 0.5, 0.4, 0.5, 0.4, 1.0, 0.3, 1.0, 0.3, 0.5, 0.3, 0.5, 0.3, 1.0, 0.2, 1.0, 0.2, 0.5, 0.3911, 0.4442, 0.25, 0.49, 0.1089, 0.4442, 0.02175, 0.3242, 0.02175, 0.1758, 0.1089, 0.05584, 0.25, 0.01, 0.3911, 0.05584, 0.4783, 0.1758, 0.4783, 0.3242, 0.2, 0.5, 0.2, 1.0, 0.1, 1.0, 0.1, 0.5, 0.1, 0.5, 0.1, 1.0, -7.451e-08, 1.0, -7.451e-08, 0.5, 0.75, 0.49, 0.8911, 0.4442, 0.9783, 0.3242, 0.9783, 0.1758, 0.8911, 0.05584, 0.75, 0.01, 0.6089, 0.05584, 0.5217, 0.1758, 0.5217, 0.3242, 0.6089, 0.4442])
me_cylinder_001.use_remesh_fix_poles = True
me_cylinder_001.use_remesh_preserve_attributes = False
me_cylinder_001.use_mirror_vertex_groups = False
me_cylinder_001.update()
me_cylinder = bpy.data.meshes.new('Cylinder')
me_cylinder.from_pydata([(1.029e-08, 0.03274, -1.0), (0.0, 0.05, 1.0), (0.01925, 0.02649, -1.0), (0.02939, 0.04045, 1.0), (0.03114, 0.01012, -1.0), (0.04755, 0.01545, 1.0), (0.03114, -0.01012, -1.0), (0.04755, -0.01545, 1.0), (0.01925, -0.02649, -1.0), (0.02939, -0.04045, 1.0), (7.422e-09, -0.03274, -1.0), (-4.371e-09, -0.05, 1.0), (-0.01925, -0.02649, -1.0), (-0.02939, -0.04045, 1.0), (-0.03114, -0.01012, -1.0), (-0.04755, -0.01545, 1.0), (-0.03114, 0.01012, -1.0), (-0.04755, 0.01545, 1.0), (-0.01925, 0.02649, -1.0), (-0.02939, 0.04045, 1.0)], [], [(0, 1, 3, 2), (2, 3, 5, 4), (4, 5, 7, 6), (6, 7, 9, 8), (8, 9, 11, 10), (10, 11, 13, 12), (12, 13, 15, 14), (14, 15, 17, 16), (3, 1, 19, 17, 15, 13, 11, 9, 7, 5), (16, 17, 19, 18), (18, 19, 1, 0), (0, 2, 4, 6, 8, 10, 12, 14, 16, 18)])
_uv = me_cylinder.uv_layers.new(name='UVMap')
_uv.uv.foreach_set('vector', [1.0, 0.5, 1.0, 1.0, 0.9, 1.0, 0.9, 0.5, 0.9, 0.5, 0.9, 1.0, 0.8, 1.0, 0.8, 0.5, 0.8, 0.5, 0.8, 1.0, 0.7, 1.0, 0.7, 0.5, 0.7, 0.5, 0.7, 1.0, 0.6, 1.0, 0.6, 0.5, 0.6, 0.5, 0.6, 1.0, 0.5, 1.0, 0.5, 0.5, 0.5, 0.5, 0.5, 1.0, 0.4, 1.0, 0.4, 0.5, 0.4, 0.5, 0.4, 1.0, 0.3, 1.0, 0.3, 0.5, 0.3, 0.5, 0.3, 1.0, 0.2, 1.0, 0.2, 0.5, 0.3911, 0.4442, 0.25, 0.49, 0.1089, 0.4442, 0.02175, 0.3242, 0.02175, 0.1758, 0.1089, 0.05584, 0.25, 0.01, 0.3911, 0.05584, 0.4783, 0.1758, 0.4783, 0.3242, 0.2, 0.5, 0.2, 1.0, 0.1, 1.0, 0.1, 0.5, 0.1, 0.5, 0.1, 1.0, -7.451e-08, 1.0, -7.451e-08, 0.5, 0.75, 0.49, 0.8911, 0.4442, 0.9783, 0.3242, 0.9783, 0.1758, 0.8911, 0.05584, 0.75, 0.01, 0.6089, 0.05584, 0.5217, 0.1758, 0.5217, 0.3242, 0.6089, 0.4442])
me_cylinder.use_remesh_fix_poles = True
me_cylinder.use_remesh_preserve_attributes = False
me_cylinder.use_mirror_vertex_groups = False
me_cylinder.update()

# ---- objects
ob_camera = bpy.data.objects.new('Camera', cam_camera)
ob_light = bpy.data.objects.new('Light', light_light)
ob_ship_base = bpy.data.objects.new('ship-base', me_cube_001)
ob_ship = bpy.data.objects.new('ship', me_cube)
ob_mastil_back = bpy.data.objects.new('mastil-back', me_cylinder_002)
ob_mastil_front = bpy.data.objects.new('mastil-front', me_cylinder_001)
ob_mastil_main = bpy.data.objects.new('mastil-main', me_cylinder)
ob_rigth = bpy.data.objects.new('rigth', None)
ob_front = bpy.data.objects.new('front', None)
ob_top = bpy.data.objects.new('top', None)
ob_back = bpy.data.objects.new('back', None)
ob_rigth_frame = bpy.data.objects.new('rigth-frame', None)

# ---- transforms, parenting, visibility, modifiers, constraints
ob_camera.location = (7.359, -6.926, 4.958)
ob_camera.rotation_euler = (1.109, 0.0, 0.8149)
ob_camera.lock_rotations_4d = False
ob_camera.empty_display_type = 'ARROWS'
ob_camera.color = (0.0, 0.0, 0.0, 0.0)
ob_camera.display_type = 'WIRE'
ob_camera.lineart.crease_threshold = 0.0
ob_light.location = (4.076, 1.005, 5.904)
ob_light.rotation_euler = (0.6503, 0.05522, 1.866)
ob_light.lock_rotations_4d = False
ob_light.empty_display_type = 'ARROWS'
ob_light.color = (0.0, 0.0, 0.0, 0.0)
ob_light.lineart.crease_threshold = 0.0
ob_ship_base.location = (0.0, 0.0, 0.0)
ob_ship_base.lineart.crease_threshold = 0.0
_m = ob_ship_base.modifiers.new('Solidify', 'SOLIDIFY')
_m.thickness = 0.03
_m.offset = 0.0
ob_ship.location = (0.0, 5.568e-09, 0.0)
ob_ship.scale = (1.0, 1.0, 0.3903)
ob_ship.lock_rotations_4d = False
ob_ship.empty_display_type = 'ARROWS'
ob_ship.lineart.crease_threshold = 0.0
_m = ob_ship.modifiers.new('Mirror', 'MIRROR')
_m.use_axis = (False, True, False)
ob_mastil_back.location = (-1.291, -2.222e-07, 0.8746)
ob_mastil_back.rotation_euler = (-0.0, 3.142, -0.0)
ob_mastil_back.scale = (0.809, 0.809, 1.632)
ob_mastil_back.lineart.crease_threshold = 0.0
ob_mastil_front.location = (1.367, -2.472e-07, 1.67)
ob_mastil_front.rotation_euler = (-0.0, 3.142, -0.0)
ob_mastil_front.scale = (0.9363, 0.9363, 2.225)
ob_mastil_front.lineart.crease_threshold = 0.0
ob_mastil_main.location = (-0.267, -2.165e-07, 1.611)
ob_mastil_main.rotation_euler = (-0.0, 3.142, -0.0)
ob_mastil_main.scale = (1.0, 1.0, 2.376)
ob_mastil_main.lineart.crease_threshold = 0.0
ob_rigth.location = (0.0, 0.0, 0.0)
ob_rigth.rotation_euler = (1.571, -0.0, -0.0)
ob_rigth.empty_display_type = 'IMAGE'
ob_rigth.empty_display_size = 5.0
ob_rigth.use_empty_image_alpha = True
ob_rigth.color = (1.0, 1.0, 1.0, 0.2848)
ob_rigth.lineart.crease_threshold = 0.0
ob_front.location = (0.0, 0.0, 0.07421)
ob_front.rotation_euler = (1.571, -0.0, 1.571)
ob_front.scale = (0.3661, 0.3661, 0.3661)
ob_front.empty_display_type = 'IMAGE'
ob_front.empty_display_size = 5.0
ob_front.use_empty_image_alpha = True
ob_front.color = (1.0, 1.0, 1.0, 0.457)
ob_front.lineart.crease_threshold = 0.0
ob_top.location = (-0.01351, 0.0, -0.8471)
ob_top.scale = (0.9913, 0.9913, 0.9913)
ob_top.empty_display_type = 'IMAGE'
ob_top.empty_display_size = 5.0
ob_top.use_empty_image_alpha = True
ob_top.color = (1.0, 1.0, 1.0, 0.2185)
ob_top.lineart.crease_threshold = 0.0
ob_back.location = (-0.1247, 0.0, 0.07662)
ob_back.rotation_euler = (1.571, -0.0, -1.571)
ob_back.scale = (0.3844, 0.3844, 0.3844)
ob_back.empty_display_type = 'IMAGE'
ob_back.empty_display_size = 5.0
ob_back.lineart.crease_threshold = 0.0
ob_rigth_frame.location = (0.07059, 2.529e-08, -0.1882)
ob_rigth_frame.rotation_euler = (1.571, -0.0, -0.0)
ob_rigth_frame.scale = (0.9562, 0.9562, 0.9562)
ob_rigth_frame.empty_display_type = 'IMAGE'
ob_rigth_frame.empty_display_size = 5.0
ob_rigth_frame.use_empty_image_alpha = True
ob_rigth_frame.color = (1.0, 1.0, 1.0, 0.3245)
ob_rigth_frame.lineart.crease_threshold = 0.0

# ---- collection membership
col_ship.objects.link(ob_camera)
col_ship.objects.link(ob_light)
col_ship.objects.link(ob_ship_base)
col_ship.objects.link(ob_ship)
col_mastils.objects.link(ob_mastil_back)
col_mastils.objects.link(ob_mastil_front)
col_mastils.objects.link(ob_mastil_main)
col_blueprint.objects.link(ob_rigth)
col_blueprint.objects.link(ob_front)
col_blueprint.objects.link(ob_top)
col_blueprint.objects.link(ob_back)
col_blueprint.objects.link(ob_rigth_frame)

# ---- scene / render settings (as saved in the file)
scene.camera = ob_camera
scene.frame_start = 1; scene.frame_end = 250; scene.frame_set(0)
scene.render.engine = 'BLENDER_EEVEE_NEXT'
scene.cycles.use_denoising = False
scene.cycles.samples = 128
scene.cycles.sampling_pattern = 'TABULATED_SOBOL'
scene.cycles.use_adaptive_sampling = False
scene.cycles.use_light_tree = False
scene.eevee.use_taa_reprojection = False
scene.view_settings.view_transform = 'Filmic'
bpy.context.view_layer.update()
